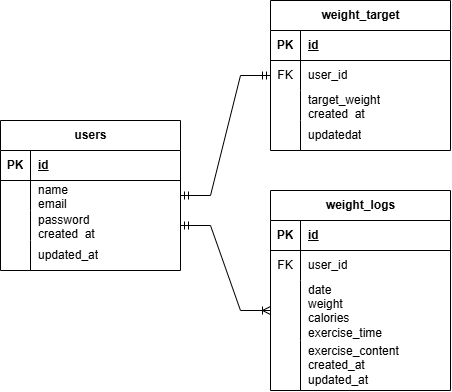

The diagram above was exported from draw.io. Its source (the exported page's mxGraphModel, read from the mxfile embedded in the PNG):
<mxGraphModel dx="724" dy="564" grid="1" gridSize="10" guides="1" tooltips="1" connect="1" arrows="1" fold="1" page="1" pageScale="1" pageWidth="827" pageHeight="1169" math="0" shadow="0">
  <root>
    <mxCell id="0" />
    <mxCell id="1" parent="0" />
    <mxCell id="7hgl8mtAi0_0Z5wOvJla-101" parent="1" style="shape=table;startSize=30;container=1;collapsible=1;childLayout=tableLayout;fixedRows=1;rowLines=0;fontStyle=1;align=center;resizeLast=1;html=1;" value="users" vertex="1">
      <mxGeometry height="150" width="180" x="70" y="470" as="geometry" />
    </mxCell>
    <mxCell id="7hgl8mtAi0_0Z5wOvJla-102" parent="7hgl8mtAi0_0Z5wOvJla-101" style="shape=tableRow;horizontal=0;startSize=0;swimlaneHead=0;swimlaneBody=0;fillColor=none;collapsible=0;dropTarget=0;points=[[0,0.5],[1,0.5]];portConstraint=eastwest;top=0;left=0;right=0;bottom=1;" value="" vertex="1">
      <mxGeometry height="30" width="180" y="30" as="geometry" />
    </mxCell>
    <mxCell id="7hgl8mtAi0_0Z5wOvJla-103" parent="7hgl8mtAi0_0Z5wOvJla-102" style="shape=partialRectangle;connectable=0;fillColor=none;top=0;left=0;bottom=0;right=0;fontStyle=1;overflow=hidden;whiteSpace=wrap;html=1;" value="PK" vertex="1">
      <mxGeometry height="30" width="30" as="geometry">
        <mxRectangle height="30" width="30" as="alternateBounds" />
      </mxGeometry>
    </mxCell>
    <mxCell id="7hgl8mtAi0_0Z5wOvJla-104" parent="7hgl8mtAi0_0Z5wOvJla-102" style="shape=partialRectangle;connectable=0;fillColor=none;top=0;left=0;bottom=0;right=0;align=left;spacingLeft=6;fontStyle=5;overflow=hidden;whiteSpace=wrap;html=1;" value="id" vertex="1">
      <mxGeometry height="30" width="150" x="30" as="geometry">
        <mxRectangle height="30" width="150" as="alternateBounds" />
      </mxGeometry>
    </mxCell>
    <mxCell id="7hgl8mtAi0_0Z5wOvJla-105" parent="7hgl8mtAi0_0Z5wOvJla-101" style="shape=tableRow;horizontal=0;startSize=0;swimlaneHead=0;swimlaneBody=0;fillColor=none;collapsible=0;dropTarget=0;points=[[0,0.5],[1,0.5]];portConstraint=eastwest;top=0;left=0;right=0;bottom=0;" value="" vertex="1">
      <mxGeometry height="30" width="180" y="60" as="geometry" />
    </mxCell>
    <mxCell id="7hgl8mtAi0_0Z5wOvJla-106" parent="7hgl8mtAi0_0Z5wOvJla-105" style="shape=partialRectangle;connectable=0;fillColor=none;top=0;left=0;bottom=0;right=0;editable=1;overflow=hidden;whiteSpace=wrap;html=1;" value="" vertex="1">
      <mxGeometry height="30" width="30" as="geometry">
        <mxRectangle height="30" width="30" as="alternateBounds" />
      </mxGeometry>
    </mxCell>
    <mxCell id="7hgl8mtAi0_0Z5wOvJla-107" parent="7hgl8mtAi0_0Z5wOvJla-105" style="shape=partialRectangle;connectable=0;fillColor=none;top=0;left=0;bottom=0;right=0;align=left;spacingLeft=6;overflow=hidden;whiteSpace=wrap;html=1;" value="name&lt;div&gt;email&lt;/div&gt;" vertex="1">
      <mxGeometry height="30" width="150" x="30" as="geometry">
        <mxRectangle height="30" width="150" as="alternateBounds" />
      </mxGeometry>
    </mxCell>
    <mxCell id="7hgl8mtAi0_0Z5wOvJla-108" parent="7hgl8mtAi0_0Z5wOvJla-101" style="shape=tableRow;horizontal=0;startSize=0;swimlaneHead=0;swimlaneBody=0;fillColor=none;collapsible=0;dropTarget=0;points=[[0,0.5],[1,0.5]];portConstraint=eastwest;top=0;left=0;right=0;bottom=0;" value="" vertex="1">
      <mxGeometry height="30" width="180" y="90" as="geometry" />
    </mxCell>
    <mxCell id="7hgl8mtAi0_0Z5wOvJla-109" parent="7hgl8mtAi0_0Z5wOvJla-108" style="shape=partialRectangle;connectable=0;fillColor=none;top=0;left=0;bottom=0;right=0;editable=1;overflow=hidden;whiteSpace=wrap;html=1;" value="" vertex="1">
      <mxGeometry height="30" width="30" as="geometry">
        <mxRectangle height="30" width="30" as="alternateBounds" />
      </mxGeometry>
    </mxCell>
    <mxCell id="7hgl8mtAi0_0Z5wOvJla-110" parent="7hgl8mtAi0_0Z5wOvJla-108" style="shape=partialRectangle;connectable=0;fillColor=none;top=0;left=0;bottom=0;right=0;align=left;spacingLeft=6;overflow=hidden;whiteSpace=wrap;html=1;" value="password&lt;div&gt;created_at&lt;/div&gt;" vertex="1">
      <mxGeometry height="30" width="150" x="30" as="geometry">
        <mxRectangle height="30" width="150" as="alternateBounds" />
      </mxGeometry>
    </mxCell>
    <mxCell id="7hgl8mtAi0_0Z5wOvJla-111" parent="7hgl8mtAi0_0Z5wOvJla-101" style="shape=tableRow;horizontal=0;startSize=0;swimlaneHead=0;swimlaneBody=0;fillColor=none;collapsible=0;dropTarget=0;points=[[0,0.5],[1,0.5]];portConstraint=eastwest;top=0;left=0;right=0;bottom=0;" value="" vertex="1">
      <mxGeometry height="30" width="180" y="120" as="geometry" />
    </mxCell>
    <mxCell id="7hgl8mtAi0_0Z5wOvJla-112" parent="7hgl8mtAi0_0Z5wOvJla-111" style="shape=partialRectangle;connectable=0;fillColor=none;top=0;left=0;bottom=0;right=0;editable=1;overflow=hidden;whiteSpace=wrap;html=1;" value="" vertex="1">
      <mxGeometry height="30" width="30" as="geometry">
        <mxRectangle height="30" width="30" as="alternateBounds" />
      </mxGeometry>
    </mxCell>
    <mxCell id="7hgl8mtAi0_0Z5wOvJla-113" parent="7hgl8mtAi0_0Z5wOvJla-111" style="shape=partialRectangle;connectable=0;fillColor=none;top=0;left=0;bottom=0;right=0;align=left;spacingLeft=6;overflow=hidden;whiteSpace=wrap;html=1;" value="updated_at" vertex="1">
      <mxGeometry height="30" width="150" x="30" as="geometry">
        <mxRectangle height="30" width="150" as="alternateBounds" />
      </mxGeometry>
    </mxCell>
    <mxCell id="7hgl8mtAi0_0Z5wOvJla-114" parent="1" style="shape=table;startSize=30;container=1;collapsible=1;childLayout=tableLayout;fixedRows=1;rowLines=0;fontStyle=1;align=center;resizeLast=1;html=1;" value="weight_target" vertex="1">
      <mxGeometry height="150" width="180" x="340" y="350" as="geometry" />
    </mxCell>
    <mxCell id="7hgl8mtAi0_0Z5wOvJla-115" parent="7hgl8mtAi0_0Z5wOvJla-114" style="shape=tableRow;horizontal=0;startSize=0;swimlaneHead=0;swimlaneBody=0;fillColor=none;collapsible=0;dropTarget=0;points=[[0,0.5],[1,0.5]];portConstraint=eastwest;top=0;left=0;right=0;bottom=1;" value="" vertex="1">
      <mxGeometry height="30" width="180" y="30" as="geometry" />
    </mxCell>
    <mxCell id="7hgl8mtAi0_0Z5wOvJla-116" parent="7hgl8mtAi0_0Z5wOvJla-115" style="shape=partialRectangle;connectable=0;fillColor=none;top=0;left=0;bottom=0;right=0;fontStyle=1;overflow=hidden;whiteSpace=wrap;html=1;" value="PK" vertex="1">
      <mxGeometry height="30" width="30" as="geometry">
        <mxRectangle height="30" width="30" as="alternateBounds" />
      </mxGeometry>
    </mxCell>
    <mxCell id="7hgl8mtAi0_0Z5wOvJla-117" parent="7hgl8mtAi0_0Z5wOvJla-115" style="shape=partialRectangle;connectable=0;fillColor=none;top=0;left=0;bottom=0;right=0;align=left;spacingLeft=6;fontStyle=5;overflow=hidden;whiteSpace=wrap;html=1;" value="id" vertex="1">
      <mxGeometry height="30" width="150" x="30" as="geometry">
        <mxRectangle height="30" width="150" as="alternateBounds" />
      </mxGeometry>
    </mxCell>
    <mxCell id="7hgl8mtAi0_0Z5wOvJla-118" parent="7hgl8mtAi0_0Z5wOvJla-114" style="shape=tableRow;horizontal=0;startSize=0;swimlaneHead=0;swimlaneBody=0;fillColor=none;collapsible=0;dropTarget=0;points=[[0,0.5],[1,0.5]];portConstraint=eastwest;top=0;left=0;right=0;bottom=0;" value="" vertex="1">
      <mxGeometry height="30" width="180" y="60" as="geometry" />
    </mxCell>
    <mxCell id="7hgl8mtAi0_0Z5wOvJla-119" parent="7hgl8mtAi0_0Z5wOvJla-118" style="shape=partialRectangle;connectable=0;fillColor=none;top=0;left=0;bottom=0;right=0;editable=1;overflow=hidden;whiteSpace=wrap;html=1;" value="FK" vertex="1">
      <mxGeometry height="30" width="30" as="geometry">
        <mxRectangle height="30" width="30" as="alternateBounds" />
      </mxGeometry>
    </mxCell>
    <mxCell id="7hgl8mtAi0_0Z5wOvJla-120" parent="7hgl8mtAi0_0Z5wOvJla-118" style="shape=partialRectangle;connectable=0;fillColor=none;top=0;left=0;bottom=0;right=0;align=left;spacingLeft=6;overflow=hidden;whiteSpace=wrap;html=1;" value="user_id" vertex="1">
      <mxGeometry height="30" width="150" x="30" as="geometry">
        <mxRectangle height="30" width="150" as="alternateBounds" />
      </mxGeometry>
    </mxCell>
    <mxCell id="7hgl8mtAi0_0Z5wOvJla-121" parent="7hgl8mtAi0_0Z5wOvJla-114" style="shape=tableRow;horizontal=0;startSize=0;swimlaneHead=0;swimlaneBody=0;fillColor=none;collapsible=0;dropTarget=0;points=[[0,0.5],[1,0.5]];portConstraint=eastwest;top=0;left=0;right=0;bottom=0;" value="" vertex="1">
      <mxGeometry height="30" width="180" y="90" as="geometry" />
    </mxCell>
    <mxCell id="7hgl8mtAi0_0Z5wOvJla-122" parent="7hgl8mtAi0_0Z5wOvJla-121" style="shape=partialRectangle;connectable=0;fillColor=none;top=0;left=0;bottom=0;right=0;editable=1;overflow=hidden;whiteSpace=wrap;html=1;" value="" vertex="1">
      <mxGeometry height="30" width="30" as="geometry">
        <mxRectangle height="30" width="30" as="alternateBounds" />
      </mxGeometry>
    </mxCell>
    <mxCell id="7hgl8mtAi0_0Z5wOvJla-123" parent="7hgl8mtAi0_0Z5wOvJla-121" style="shape=partialRectangle;connectable=0;fillColor=none;top=0;left=0;bottom=0;right=0;align=left;spacingLeft=6;overflow=hidden;whiteSpace=wrap;html=1;" value="target_weight&lt;div&gt;created_at&lt;/div&gt;" vertex="1">
      <mxGeometry height="30" width="150" x="30" as="geometry">
        <mxRectangle height="30" width="150" as="alternateBounds" />
      </mxGeometry>
    </mxCell>
    <mxCell id="7hgl8mtAi0_0Z5wOvJla-124" parent="7hgl8mtAi0_0Z5wOvJla-114" style="shape=tableRow;horizontal=0;startSize=0;swimlaneHead=0;swimlaneBody=0;fillColor=none;collapsible=0;dropTarget=0;points=[[0,0.5],[1,0.5]];portConstraint=eastwest;top=0;left=0;right=0;bottom=0;" value="" vertex="1">
      <mxGeometry height="30" width="180" y="120" as="geometry" />
    </mxCell>
    <mxCell id="7hgl8mtAi0_0Z5wOvJla-125" parent="7hgl8mtAi0_0Z5wOvJla-124" style="shape=partialRectangle;connectable=0;fillColor=none;top=0;left=0;bottom=0;right=0;editable=1;overflow=hidden;whiteSpace=wrap;html=1;" value="" vertex="1">
      <mxGeometry height="30" width="30" as="geometry">
        <mxRectangle height="30" width="30" as="alternateBounds" />
      </mxGeometry>
    </mxCell>
    <mxCell id="7hgl8mtAi0_0Z5wOvJla-126" parent="7hgl8mtAi0_0Z5wOvJla-124" style="shape=partialRectangle;connectable=0;fillColor=none;top=0;left=0;bottom=0;right=0;align=left;spacingLeft=6;overflow=hidden;whiteSpace=wrap;html=1;" value="updatedat" vertex="1">
      <mxGeometry height="30" width="150" x="30" as="geometry">
        <mxRectangle height="30" width="150" as="alternateBounds" />
      </mxGeometry>
    </mxCell>
    <mxCell id="7hgl8mtAi0_0Z5wOvJla-127" parent="1" style="shape=table;startSize=30;container=1;collapsible=1;childLayout=tableLayout;fixedRows=1;rowLines=0;fontStyle=1;align=center;resizeLast=1;html=1;" value="weight_logs" vertex="1">
      <mxGeometry height="200" width="180" x="340" y="540" as="geometry" />
    </mxCell>
    <mxCell id="7hgl8mtAi0_0Z5wOvJla-128" parent="7hgl8mtAi0_0Z5wOvJla-127" style="shape=tableRow;horizontal=0;startSize=0;swimlaneHead=0;swimlaneBody=0;fillColor=none;collapsible=0;dropTarget=0;points=[[0,0.5],[1,0.5]];portConstraint=eastwest;top=0;left=0;right=0;bottom=1;" value="" vertex="1">
      <mxGeometry height="30" width="180" y="30" as="geometry" />
    </mxCell>
    <mxCell id="7hgl8mtAi0_0Z5wOvJla-129" parent="7hgl8mtAi0_0Z5wOvJla-128" style="shape=partialRectangle;connectable=0;fillColor=none;top=0;left=0;bottom=0;right=0;fontStyle=1;overflow=hidden;whiteSpace=wrap;html=1;" value="PK" vertex="1">
      <mxGeometry height="30" width="30" as="geometry">
        <mxRectangle height="30" width="30" as="alternateBounds" />
      </mxGeometry>
    </mxCell>
    <mxCell id="7hgl8mtAi0_0Z5wOvJla-130" parent="7hgl8mtAi0_0Z5wOvJla-128" style="shape=partialRectangle;connectable=0;fillColor=none;top=0;left=0;bottom=0;right=0;align=left;spacingLeft=6;fontStyle=5;overflow=hidden;whiteSpace=wrap;html=1;" value="id" vertex="1">
      <mxGeometry height="30" width="150" x="30" as="geometry">
        <mxRectangle height="30" width="150" as="alternateBounds" />
      </mxGeometry>
    </mxCell>
    <mxCell id="7hgl8mtAi0_0Z5wOvJla-131" parent="7hgl8mtAi0_0Z5wOvJla-127" style="shape=tableRow;horizontal=0;startSize=0;swimlaneHead=0;swimlaneBody=0;fillColor=none;collapsible=0;dropTarget=0;points=[[0,0.5],[1,0.5]];portConstraint=eastwest;top=0;left=0;right=0;bottom=0;" value="" vertex="1">
      <mxGeometry height="30" width="180" y="60" as="geometry" />
    </mxCell>
    <mxCell id="7hgl8mtAi0_0Z5wOvJla-132" parent="7hgl8mtAi0_0Z5wOvJla-131" style="shape=partialRectangle;connectable=0;fillColor=none;top=0;left=0;bottom=0;right=0;editable=1;overflow=hidden;whiteSpace=wrap;html=1;" value="FK" vertex="1">
      <mxGeometry height="30" width="30" as="geometry">
        <mxRectangle height="30" width="30" as="alternateBounds" />
      </mxGeometry>
    </mxCell>
    <mxCell id="7hgl8mtAi0_0Z5wOvJla-133" parent="7hgl8mtAi0_0Z5wOvJla-131" style="shape=partialRectangle;connectable=0;fillColor=none;top=0;left=0;bottom=0;right=0;align=left;spacingLeft=6;overflow=hidden;whiteSpace=wrap;html=1;" value="user_id" vertex="1">
      <mxGeometry height="30" width="150" x="30" as="geometry">
        <mxRectangle height="30" width="150" as="alternateBounds" />
      </mxGeometry>
    </mxCell>
    <mxCell id="7hgl8mtAi0_0Z5wOvJla-134" parent="7hgl8mtAi0_0Z5wOvJla-127" style="shape=tableRow;horizontal=0;startSize=0;swimlaneHead=0;swimlaneBody=0;fillColor=none;collapsible=0;dropTarget=0;points=[[0,0.5],[1,0.5]];portConstraint=eastwest;top=0;left=0;right=0;bottom=0;" value="" vertex="1">
      <mxGeometry height="60" width="180" y="90" as="geometry" />
    </mxCell>
    <mxCell id="7hgl8mtAi0_0Z5wOvJla-135" parent="7hgl8mtAi0_0Z5wOvJla-134" style="shape=partialRectangle;connectable=0;fillColor=none;top=0;left=0;bottom=0;right=0;editable=1;overflow=hidden;whiteSpace=wrap;html=1;" value="" vertex="1">
      <mxGeometry height="60" width="30" as="geometry">
        <mxRectangle height="60" width="30" as="alternateBounds" />
      </mxGeometry>
    </mxCell>
    <mxCell id="7hgl8mtAi0_0Z5wOvJla-136" parent="7hgl8mtAi0_0Z5wOvJla-134" style="shape=partialRectangle;connectable=0;fillColor=none;top=0;left=0;bottom=0;right=0;align=left;spacingLeft=6;overflow=hidden;whiteSpace=wrap;html=1;" value="date&lt;div&gt;weight&lt;/div&gt;&lt;div&gt;calories&lt;/div&gt;&lt;div&gt;exercise_time&lt;/div&gt;" vertex="1">
      <mxGeometry height="60" width="150" x="30" as="geometry">
        <mxRectangle height="60" width="150" as="alternateBounds" />
      </mxGeometry>
    </mxCell>
    <mxCell id="7hgl8mtAi0_0Z5wOvJla-137" parent="7hgl8mtAi0_0Z5wOvJla-127" style="shape=tableRow;horizontal=0;startSize=0;swimlaneHead=0;swimlaneBody=0;fillColor=none;collapsible=0;dropTarget=0;points=[[0,0.5],[1,0.5]];portConstraint=eastwest;top=0;left=0;right=0;bottom=0;" value="" vertex="1">
      <mxGeometry height="50" width="180" y="150" as="geometry" />
    </mxCell>
    <mxCell id="7hgl8mtAi0_0Z5wOvJla-138" parent="7hgl8mtAi0_0Z5wOvJla-137" style="shape=partialRectangle;connectable=0;fillColor=none;top=0;left=0;bottom=0;right=0;editable=1;overflow=hidden;whiteSpace=wrap;html=1;" value="" vertex="1">
      <mxGeometry height="50" width="30" as="geometry">
        <mxRectangle height="50" width="30" as="alternateBounds" />
      </mxGeometry>
    </mxCell>
    <mxCell id="7hgl8mtAi0_0Z5wOvJla-139" parent="7hgl8mtAi0_0Z5wOvJla-137" style="shape=partialRectangle;connectable=0;fillColor=none;top=0;left=0;bottom=0;right=0;align=left;spacingLeft=6;overflow=hidden;whiteSpace=wrap;html=1;" value="exercise_content&lt;div&gt;created_at&lt;/div&gt;&lt;div&gt;updated_at&lt;/div&gt;" vertex="1">
      <mxGeometry height="50" width="150" x="30" as="geometry">
        <mxRectangle height="50" width="150" as="alternateBounds" />
      </mxGeometry>
    </mxCell>
    <mxCell id="7hgl8mtAi0_0Z5wOvJla-141" edge="1" parent="1" source="7hgl8mtAi0_0Z5wOvJla-105" style="edgeStyle=entityRelationEdgeStyle;fontSize=12;html=1;endArrow=ERmandOne;startArrow=ERmandOne;rounded=0;entryX=0;entryY=0.5;entryDx=0;entryDy=0;exitX=1;exitY=0.5;exitDx=0;exitDy=0;" target="7hgl8mtAi0_0Z5wOvJla-118" value="">
      <mxGeometry height="100" relative="1" width="100" as="geometry">
        <mxPoint x="250" y="570" as="sourcePoint" />
        <mxPoint x="330" y="420" as="targetPoint" />
      </mxGeometry>
    </mxCell>
    <mxCell id="7hgl8mtAi0_0Z5wOvJla-142" edge="1" parent="1" source="7hgl8mtAi0_0Z5wOvJla-108" style="edgeStyle=entityRelationEdgeStyle;fontSize=12;html=1;endArrow=ERoneToMany;startArrow=ERmandOne;rounded=0;exitX=1;exitY=0.5;exitDx=0;exitDy=0;entryX=0;entryY=0.5;entryDx=0;entryDy=0;" target="7hgl8mtAi0_0Z5wOvJla-134" value="">
      <mxGeometry height="100" relative="1" width="100" as="geometry">
        <mxPoint x="310" y="650" as="sourcePoint" />
        <mxPoint x="410" y="550" as="targetPoint" />
      </mxGeometry>
    </mxCell>
  </root>
</mxGraphModel>